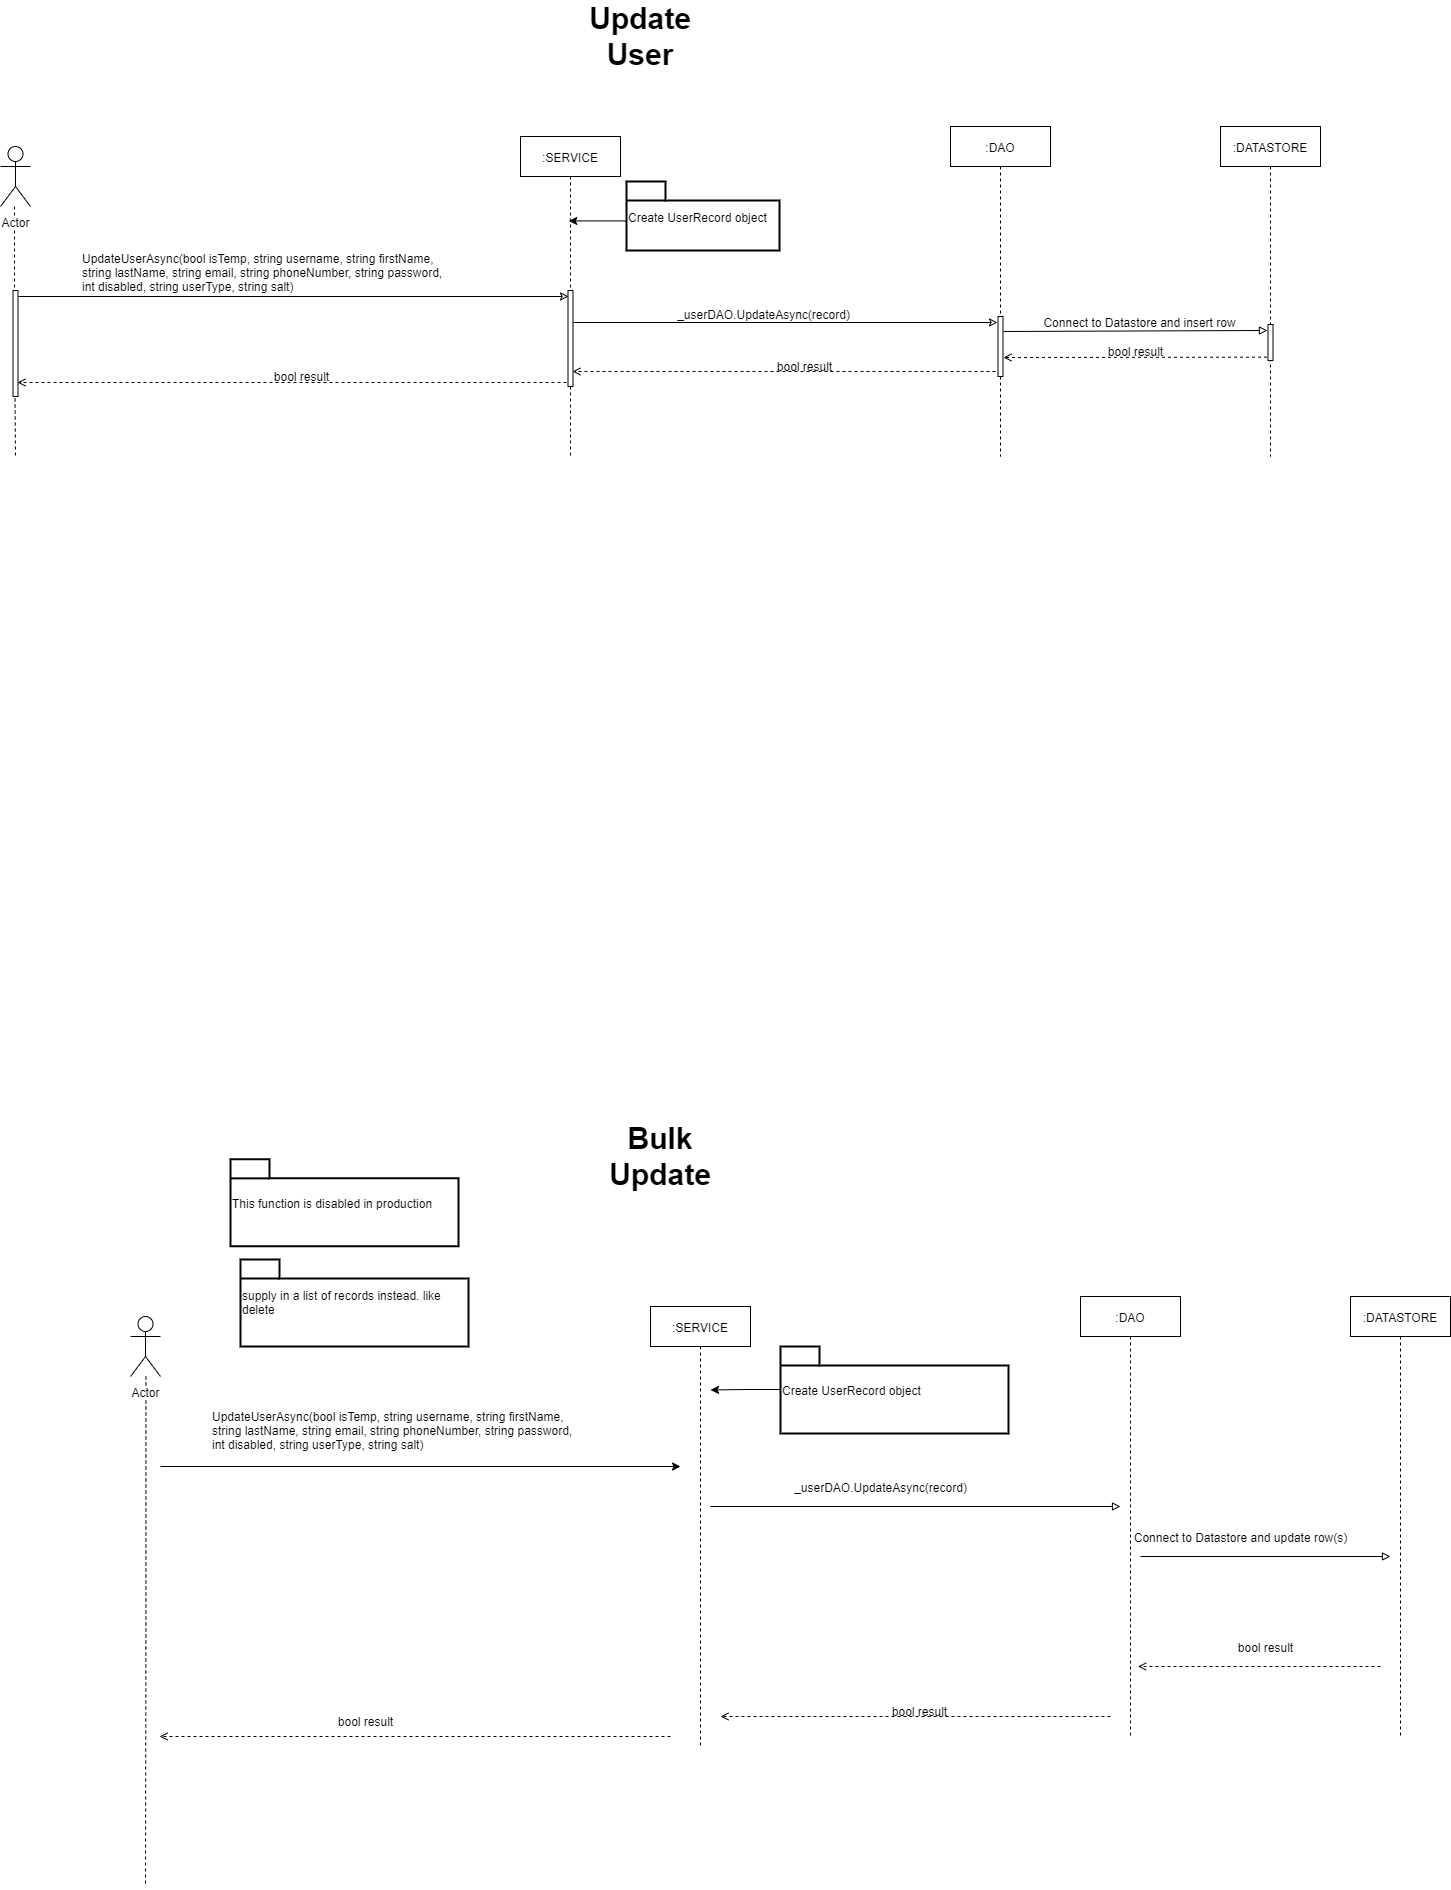

The diagram above was exported from draw.io. Its source (the exported page's mxGraphModel, read from the mxfile embedded in the PNG):
<mxGraphModel dx="3816" dy="2677" grid="1" gridSize="10" guides="1" tooltips="1" connect="1" arrows="1" fold="1" page="1" pageScale="1" pageWidth="850" pageHeight="1100" math="0" shadow="0">
  <root>
    <mxCell id="0" />
    <mxCell id="1" parent="0" />
    <mxCell id="yIds71RwUcsFw0S-x3b_-1" value="&lt;span style=&quot;font-size: 30px&quot;&gt;&lt;b&gt;Update User&lt;br&gt;&lt;/b&gt;&lt;/span&gt;" style="text;html=1;strokeColor=none;fillColor=none;align=center;verticalAlign=middle;whiteSpace=wrap;rounded=0;direction=south;" parent="1" vertex="1">
      <mxGeometry x="-140" y="-870" width="20" height="40" as="geometry" />
    </mxCell>
    <mxCell id="yIds71RwUcsFw0S-x3b_-21" value="&lt;span style=&quot;font-size: 30px&quot;&gt;&lt;b&gt;Bulk Update&lt;br&gt;&lt;/b&gt;&lt;/span&gt;" style="text;html=1;strokeColor=none;fillColor=none;align=center;verticalAlign=middle;whiteSpace=wrap;rounded=0;direction=south;" parent="1" vertex="1">
      <mxGeometry x="-120" y="250" width="20" height="40" as="geometry" />
    </mxCell>
    <mxCell id="yIds71RwUcsFw0S-x3b_-22" value=":SERVICE" style="shape=umlLifeline;perimeter=lifelinePerimeter;whiteSpace=wrap;html=1;container=1;collapsible=0;recursiveResize=0;outlineConnect=0;" parent="1" vertex="1">
      <mxGeometry x="-120" y="420" width="100" height="440" as="geometry" />
    </mxCell>
    <mxCell id="yIds71RwUcsFw0S-x3b_-23" style="edgeStyle=orthogonalEdgeStyle;rounded=0;orthogonalLoop=1;jettySize=auto;html=1;" parent="1" source="yIds71RwUcsFw0S-x3b_-24" edge="1">
      <mxGeometry relative="1" as="geometry">
        <mxPoint x="-60" y="503.5" as="targetPoint" />
      </mxGeometry>
    </mxCell>
    <mxCell id="yIds71RwUcsFw0S-x3b_-24" value="Create UserRecord object" style="shape=folder;tabWidth=39;tabHeight=19;tabPosition=left;strokeWidth=2;html=1;whiteSpace=wrap;align=left;" parent="1" vertex="1">
      <mxGeometry x="10" y="460" width="228" height="87" as="geometry" />
    </mxCell>
    <mxCell id="yIds71RwUcsFw0S-x3b_-25" value=":DAO" style="shape=umlLifeline;perimeter=lifelinePerimeter;whiteSpace=wrap;html=1;container=1;collapsible=0;recursiveResize=0;outlineConnect=0;" parent="1" vertex="1">
      <mxGeometry x="310" y="410" width="100" height="440" as="geometry" />
    </mxCell>
    <mxCell id="yIds71RwUcsFw0S-x3b_-26" value="" style="endArrow=block;html=1;endFill=0;" parent="yIds71RwUcsFw0S-x3b_-25" edge="1">
      <mxGeometry width="50" height="50" relative="1" as="geometry">
        <mxPoint x="60" y="260" as="sourcePoint" />
        <mxPoint x="310" y="260" as="targetPoint" />
      </mxGeometry>
    </mxCell>
    <mxCell id="yIds71RwUcsFw0S-x3b_-27" value="" style="endArrow=block;html=1;endFill=0;" parent="1" edge="1">
      <mxGeometry width="50" height="50" relative="1" as="geometry">
        <mxPoint x="-60" y="620" as="sourcePoint" />
        <mxPoint x="350" y="620" as="targetPoint" />
      </mxGeometry>
    </mxCell>
    <mxCell id="yIds71RwUcsFw0S-x3b_-28" value="_userDAO.UpdateAsync(record)" style="text;html=1;align=center;verticalAlign=middle;resizable=0;points=[];autosize=1;" parent="1" vertex="1">
      <mxGeometry x="15" y="590" width="190" height="20" as="geometry" />
    </mxCell>
    <mxCell id="yIds71RwUcsFw0S-x3b_-29" value="" style="endArrow=open;html=1;endFill=0;dashed=1;" parent="1" edge="1">
      <mxGeometry width="50" height="50" relative="1" as="geometry">
        <mxPoint x="340" y="830" as="sourcePoint" />
        <mxPoint x="-50" y="830" as="targetPoint" />
      </mxGeometry>
    </mxCell>
    <mxCell id="yIds71RwUcsFw0S-x3b_-30" value="bool result" style="text;html=1;align=center;verticalAlign=middle;resizable=0;points=[];autosize=1;" parent="1" vertex="1">
      <mxGeometry x="114" y="814" width="70" height="20" as="geometry" />
    </mxCell>
    <mxCell id="yIds71RwUcsFw0S-x3b_-31" value="&lt;div&gt;UpdateUserAsync(bool isTemp, string username, string firstName, &lt;br&gt;&lt;/div&gt;&lt;div&gt;string lastName, string email,                                                       string phoneNumber, string password, &lt;br&gt;&lt;/div&gt;&lt;div&gt;int disabled, string userType, string salt)&lt;/div&gt;" style="text;html=1;" parent="1" vertex="1">
      <mxGeometry x="-560" y="517" width="930" height="30" as="geometry" />
    </mxCell>
    <mxCell id="yIds71RwUcsFw0S-x3b_-32" style="edgeStyle=orthogonalEdgeStyle;rounded=0;orthogonalLoop=1;jettySize=auto;html=1;endArrow=none;endFill=0;dashed=1;" parent="1" source="yIds71RwUcsFw0S-x3b_-33" edge="1">
      <mxGeometry relative="1" as="geometry">
        <mxPoint x="-625" y="1000" as="targetPoint" />
      </mxGeometry>
    </mxCell>
    <mxCell id="yIds71RwUcsFw0S-x3b_-33" value="Actor" style="shape=umlActor;verticalLabelPosition=bottom;labelBackgroundColor=#ffffff;verticalAlign=top;html=1;outlineConnect=0;" parent="1" vertex="1">
      <mxGeometry x="-640" y="430" width="30" height="60" as="geometry" />
    </mxCell>
    <mxCell id="yIds71RwUcsFw0S-x3b_-34" value="" style="endArrow=classic;html=1;" parent="1" edge="1">
      <mxGeometry width="50" height="50" relative="1" as="geometry">
        <mxPoint x="-610" y="580" as="sourcePoint" />
        <mxPoint x="-90" y="580" as="targetPoint" />
      </mxGeometry>
    </mxCell>
    <mxCell id="yIds71RwUcsFw0S-x3b_-35" value=":DATASTORE" style="shape=umlLifeline;perimeter=lifelinePerimeter;whiteSpace=wrap;html=1;container=1;collapsible=0;recursiveResize=0;outlineConnect=0;" parent="1" vertex="1">
      <mxGeometry x="580" y="410" width="100" height="440" as="geometry" />
    </mxCell>
    <mxCell id="yIds71RwUcsFw0S-x3b_-36" value="Connect to Datastore and update row(s)" style="text;html=1;align=center;verticalAlign=middle;resizable=0;points=[];autosize=1;" parent="1" vertex="1">
      <mxGeometry x="355" y="640" width="230" height="20" as="geometry" />
    </mxCell>
    <mxCell id="yIds71RwUcsFw0S-x3b_-37" value="" style="endArrow=open;html=1;endFill=0;dashed=1;" parent="1" edge="1">
      <mxGeometry width="50" height="50" relative="1" as="geometry">
        <mxPoint x="610" y="780" as="sourcePoint" />
        <mxPoint x="367.5" y="780" as="targetPoint" />
      </mxGeometry>
    </mxCell>
    <mxCell id="yIds71RwUcsFw0S-x3b_-38" value="bool result" style="text;html=1;align=center;verticalAlign=middle;resizable=0;points=[];autosize=1;" parent="1" vertex="1">
      <mxGeometry x="460" y="750" width="70" height="20" as="geometry" />
    </mxCell>
    <mxCell id="yIds71RwUcsFw0S-x3b_-39" value="supply in a list of records instead. like delete" style="shape=folder;tabWidth=39;tabHeight=19;tabPosition=left;strokeWidth=2;html=1;whiteSpace=wrap;align=left;" parent="1" vertex="1">
      <mxGeometry x="-530" y="373" width="228" height="87" as="geometry" />
    </mxCell>
    <mxCell id="yIds71RwUcsFw0S-x3b_-40" value="This function is disabled in production" style="shape=folder;tabWidth=39;tabHeight=19;tabPosition=left;strokeWidth=2;html=1;whiteSpace=wrap;align=left;" parent="1" vertex="1">
      <mxGeometry x="-540" y="272.8599999999999" width="228" height="87" as="geometry" />
    </mxCell>
    <mxCell id="yIds71RwUcsFw0S-x3b_-41" value="" style="endArrow=open;html=1;endFill=0;dashed=1;" parent="1" edge="1">
      <mxGeometry width="50" height="50" relative="1" as="geometry">
        <mxPoint x="-100" y="850" as="sourcePoint" />
        <mxPoint x="-611" y="850" as="targetPoint" />
      </mxGeometry>
    </mxCell>
    <mxCell id="yIds71RwUcsFw0S-x3b_-42" value="bool result" style="text;html=1;align=center;verticalAlign=middle;resizable=0;points=[];autosize=1;" parent="1" vertex="1">
      <mxGeometry x="-440" y="824" width="70" height="20" as="geometry" />
    </mxCell>
    <mxCell id="SupZn5eWhsJhA12bNzEP-5" value=":SERVICE" style="shape=umlLifeline;perimeter=lifelinePerimeter;whiteSpace=wrap;html=1;container=1;collapsible=0;recursiveResize=0;outlineConnect=0;" parent="1" vertex="1">
      <mxGeometry x="-250" y="-750" width="100" height="320" as="geometry" />
    </mxCell>
    <mxCell id="SupZn5eWhsJhA12bNzEP-6" value="" style="rounded=0;whiteSpace=wrap;html=1;direction=south;" parent="SupZn5eWhsJhA12bNzEP-5" vertex="1">
      <mxGeometry x="47.5" y="154" width="5" height="96" as="geometry" />
    </mxCell>
    <mxCell id="SupZn5eWhsJhA12bNzEP-7" style="edgeStyle=orthogonalEdgeStyle;rounded=0;orthogonalLoop=1;jettySize=auto;html=1;" parent="1" edge="1">
      <mxGeometry relative="1" as="geometry">
        <mxPoint x="-200.88235294117658" y="-666.8235294117646" as="targetPoint" />
        <mxPoint x="-144.41176470588243" y="-666.8235294117646" as="sourcePoint" />
        <Array as="points">
          <mxPoint x="-191" y="-666" />
          <mxPoint x="-191" y="-666" />
        </Array>
      </mxGeometry>
    </mxCell>
    <mxCell id="SupZn5eWhsJhA12bNzEP-8" value="Create UserRecord object" style="shape=folder;tabWidth=39;tabHeight=19;tabPosition=left;strokeWidth=2;html=1;whiteSpace=wrap;align=left;" parent="1" vertex="1">
      <mxGeometry x="-144" y="-705" width="153" height="69" as="geometry" />
    </mxCell>
    <mxCell id="SupZn5eWhsJhA12bNzEP-9" value=":DAO" style="shape=umlLifeline;perimeter=lifelinePerimeter;whiteSpace=wrap;html=1;container=1;collapsible=0;recursiveResize=0;outlineConnect=0;" parent="1" vertex="1">
      <mxGeometry x="180" y="-760" width="100" height="330" as="geometry" />
    </mxCell>
    <mxCell id="SupZn5eWhsJhA12bNzEP-10" value="" style="endArrow=block;html=1;endFill=0;entryX=0.166;entryY=1.108;entryDx=0;entryDy=0;entryPerimeter=0;endSize=6;startSize=6;targetPerimeterSpacing=0;sourcePerimeterSpacing=0;" parent="SupZn5eWhsJhA12bNzEP-9" target="SupZn5eWhsJhA12bNzEP-27" edge="1">
      <mxGeometry width="50" height="50" relative="1" as="geometry">
        <mxPoint x="53" y="205" as="sourcePoint" />
        <mxPoint x="316" y="203" as="targetPoint" />
      </mxGeometry>
    </mxCell>
    <mxCell id="SupZn5eWhsJhA12bNzEP-11" value="" style="rounded=0;whiteSpace=wrap;html=1;direction=south;" parent="SupZn5eWhsJhA12bNzEP-9" vertex="1">
      <mxGeometry x="47.5" y="190" width="5" height="60" as="geometry" />
    </mxCell>
    <mxCell id="SupZn5eWhsJhA12bNzEP-12" value="" style="endArrow=classic;html=1;endFill=0;" parent="1" edge="1">
      <mxGeometry width="50" height="50" relative="1" as="geometry">
        <mxPoint x="-197.00000000000045" y="-564.0000000000002" as="sourcePoint" />
        <mxPoint x="227" y="-564.0000000000002" as="targetPoint" />
      </mxGeometry>
    </mxCell>
    <mxCell id="SupZn5eWhsJhA12bNzEP-13" value="_userDAO.UpdateAsync(record)" style="text;html=1;align=center;verticalAlign=middle;resizable=0;points=[];autosize=1;" parent="1" vertex="1">
      <mxGeometry x="-102" y="-583" width="190" height="20" as="geometry" />
    </mxCell>
    <mxCell id="SupZn5eWhsJhA12bNzEP-14" value="" style="endArrow=open;html=1;endFill=0;dashed=1;" parent="1" edge="1">
      <mxGeometry width="50" height="50" relative="1" as="geometry">
        <mxPoint x="225" y="-515" as="sourcePoint" />
        <mxPoint x="-198" y="-515" as="targetPoint" />
      </mxGeometry>
    </mxCell>
    <mxCell id="SupZn5eWhsJhA12bNzEP-15" value="bool result" style="text;html=1;align=center;verticalAlign=middle;resizable=0;points=[];autosize=1;" parent="1" vertex="1">
      <mxGeometry x="-1" y="-531" width="70" height="20" as="geometry" />
    </mxCell>
    <mxCell id="SupZn5eWhsJhA12bNzEP-16" value="&lt;div&gt;UpdateUserAsync(bool isTemp, string username, string firstName,&amp;nbsp;&lt;br&gt;&lt;/div&gt;&lt;div&gt;string lastName, string email, string phoneNumber, string password,&amp;nbsp;&lt;br&gt;&lt;/div&gt;&lt;div&gt;int disabled, string userType, string salt)&lt;/div&gt;" style="text;html=1;" parent="1" vertex="1">
      <mxGeometry x="-690" y="-641" width="930" height="30" as="geometry" />
    </mxCell>
    <mxCell id="SupZn5eWhsJhA12bNzEP-17" style="edgeStyle=orthogonalEdgeStyle;rounded=0;orthogonalLoop=1;jettySize=auto;html=1;endArrow=none;endFill=0;dashed=1;" parent="1" source="SupZn5eWhsJhA12bNzEP-18" edge="1">
      <mxGeometry relative="1" as="geometry">
        <mxPoint x="-755" y="-430" as="targetPoint" />
      </mxGeometry>
    </mxCell>
    <mxCell id="SupZn5eWhsJhA12bNzEP-18" value="Actor" style="shape=umlActor;verticalLabelPosition=bottom;labelBackgroundColor=#ffffff;verticalAlign=top;html=1;outlineConnect=0;" parent="1" vertex="1">
      <mxGeometry x="-770" y="-740" width="30" height="60" as="geometry" />
    </mxCell>
    <mxCell id="SupZn5eWhsJhA12bNzEP-19" value="" style="endArrow=classic;html=1;endFill=0;" parent="1" edge="1">
      <mxGeometry width="50" height="50" relative="1" as="geometry">
        <mxPoint x="-752.0000000000005" y="-590" as="sourcePoint" />
        <mxPoint x="-202.00000000000045" y="-590" as="targetPoint" />
      </mxGeometry>
    </mxCell>
    <mxCell id="SupZn5eWhsJhA12bNzEP-20" value=":DATASTORE" style="shape=umlLifeline;perimeter=lifelinePerimeter;whiteSpace=wrap;html=1;container=1;collapsible=0;recursiveResize=0;outlineConnect=0;" parent="1" vertex="1">
      <mxGeometry x="450" y="-760" width="100" height="330" as="geometry" />
    </mxCell>
    <mxCell id="SupZn5eWhsJhA12bNzEP-21" value="Connect to Datastore and insert row" style="text;html=1;align=center;verticalAlign=middle;resizable=0;points=[];autosize=1;" parent="1" vertex="1">
      <mxGeometry x="269" y="-575" width="200" height="20" as="geometry" />
    </mxCell>
    <mxCell id="SupZn5eWhsJhA12bNzEP-22" value="" style="endArrow=open;html=1;endFill=0;dashed=1;" parent="1" edge="1">
      <mxGeometry width="50" height="50" relative="1" as="geometry">
        <mxPoint x="496.5" y="-529.3400000000001" as="sourcePoint" />
        <mxPoint x="233" y="-529.0000000000002" as="targetPoint" />
      </mxGeometry>
    </mxCell>
    <mxCell id="SupZn5eWhsJhA12bNzEP-23" value="bool result" style="text;html=1;align=center;verticalAlign=middle;resizable=0;points=[];autosize=1;" parent="1" vertex="1">
      <mxGeometry x="330" y="-546" width="70" height="20" as="geometry" />
    </mxCell>
    <mxCell id="SupZn5eWhsJhA12bNzEP-24" value="" style="endArrow=open;html=1;endFill=0;dashed=1;" parent="1" edge="1">
      <mxGeometry width="50" height="50" relative="1" as="geometry">
        <mxPoint x="-204" y="-504.0000000000002" as="sourcePoint" />
        <mxPoint x="-753" y="-504.0000000000002" as="targetPoint" />
      </mxGeometry>
    </mxCell>
    <mxCell id="SupZn5eWhsJhA12bNzEP-25" value="bool result" style="text;html=1;align=center;verticalAlign=middle;resizable=0;points=[];autosize=1;" parent="1" vertex="1">
      <mxGeometry x="-504" y="-521" width="70" height="20" as="geometry" />
    </mxCell>
    <mxCell id="SupZn5eWhsJhA12bNzEP-26" value="" style="rounded=0;whiteSpace=wrap;html=1;direction=south;" parent="1" vertex="1">
      <mxGeometry x="-757.5" y="-596" width="5" height="106" as="geometry" />
    </mxCell>
    <mxCell id="SupZn5eWhsJhA12bNzEP-27" value="" style="rounded=0;whiteSpace=wrap;html=1;direction=south;" parent="1" vertex="1">
      <mxGeometry x="497.5" y="-562" width="5" height="36" as="geometry" />
    </mxCell>
  </root>
</mxGraphModel>